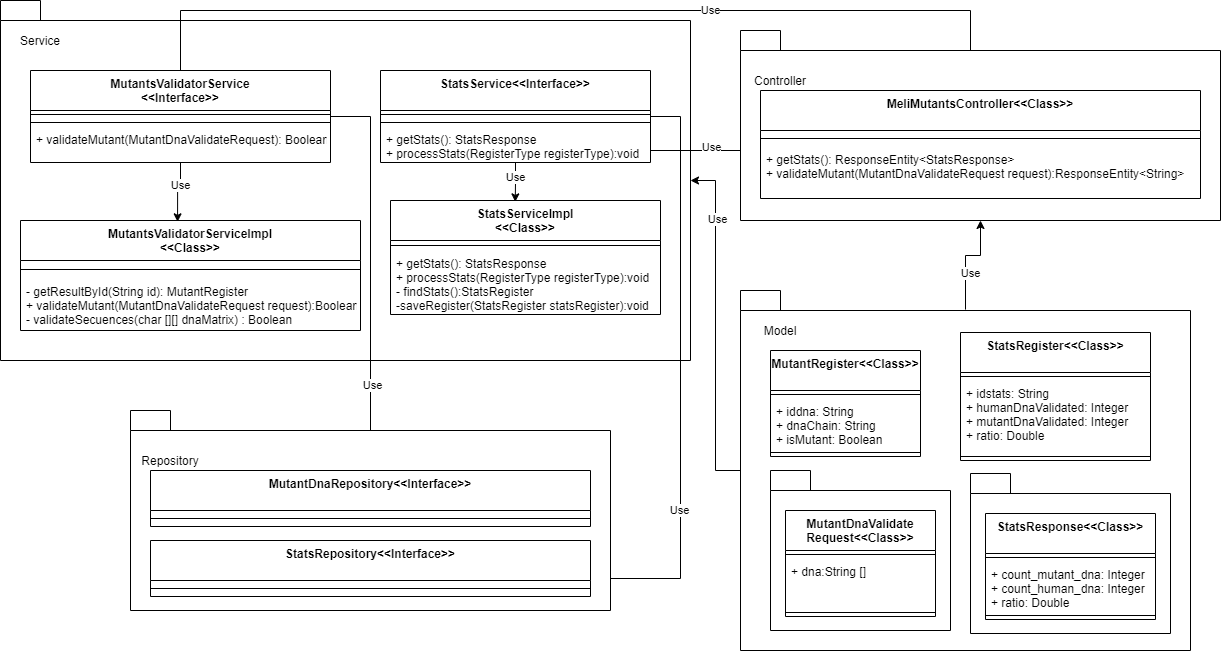

The diagram above was exported from draw.io. Its source (the exported page's mxGraphModel, read from the mxfile embedded in the PNG):
<mxGraphModel dx="1422" dy="794" grid="1" gridSize="10" guides="1" tooltips="1" connect="1" arrows="1" fold="1" page="1" pageScale="1" pageWidth="1920" pageHeight="1200" math="0" shadow="0">
  <root>
    <mxCell id="0" />
    <mxCell id="1" parent="0" />
    <mxCell id="IqpWwQPlWrtovlix9_Fd-128" style="edgeStyle=orthogonalEdgeStyle;rounded=0;orthogonalLoop=1;jettySize=auto;html=1;" edge="1" parent="1" source="IqpWwQPlWrtovlix9_Fd-79" target="IqpWwQPlWrtovlix9_Fd-47">
      <mxGeometry relative="1" as="geometry" />
    </mxCell>
    <mxCell id="IqpWwQPlWrtovlix9_Fd-129" value="Use" style="edgeLabel;html=1;align=center;verticalAlign=middle;resizable=0;points=[];" vertex="1" connectable="0" parent="IqpWwQPlWrtovlix9_Fd-128">
      <mxGeometry x="0.6294" y="-1" relative="1" as="geometry">
        <mxPoint as="offset" />
      </mxGeometry>
    </mxCell>
    <mxCell id="IqpWwQPlWrtovlix9_Fd-130" style="edgeStyle=orthogonalEdgeStyle;rounded=0;orthogonalLoop=1;jettySize=auto;html=1;exitX=0.5;exitY=0.053;exitDx=0;exitDy=0;exitPerimeter=0;" edge="1" parent="1" source="IqpWwQPlWrtovlix9_Fd-79" target="IqpWwQPlWrtovlix9_Fd-49">
      <mxGeometry relative="1" as="geometry" />
    </mxCell>
    <mxCell id="IqpWwQPlWrtovlix9_Fd-131" value="Use" style="edgeLabel;html=1;align=center;verticalAlign=middle;resizable=0;points=[];" vertex="1" connectable="0" parent="IqpWwQPlWrtovlix9_Fd-130">
      <mxGeometry x="-0.2875" y="-4" relative="1" as="geometry">
        <mxPoint as="offset" />
      </mxGeometry>
    </mxCell>
    <mxCell id="IqpWwQPlWrtovlix9_Fd-79" value="" style="shape=folder;fontStyle=1;spacingTop=10;tabWidth=40;tabHeight=20;tabPosition=left;html=1;" vertex="1" parent="1">
      <mxGeometry x="780" y="300" width="450" height="360" as="geometry" />
    </mxCell>
    <mxCell id="IqpWwQPlWrtovlix9_Fd-111" value="" style="shape=folder;fontStyle=1;spacingTop=10;tabWidth=40;tabHeight=20;tabPosition=left;html=1;" vertex="1" parent="1">
      <mxGeometry x="810" y="480" width="180" height="160" as="geometry" />
    </mxCell>
    <mxCell id="IqpWwQPlWrtovlix9_Fd-47" value="" style="shape=folder;fontStyle=1;spacingTop=10;tabWidth=40;tabHeight=20;tabPosition=left;html=1;" vertex="1" parent="1">
      <mxGeometry x="40" y="10" width="690" height="360" as="geometry" />
    </mxCell>
    <mxCell id="IqpWwQPlWrtovlix9_Fd-24" style="edgeStyle=orthogonalEdgeStyle;rounded=0;orthogonalLoop=1;jettySize=auto;html=1;entryX=0.462;entryY=0.012;entryDx=0;entryDy=0;entryPerimeter=0;" edge="1" parent="1" source="IqpWwQPlWrtovlix9_Fd-8" target="IqpWwQPlWrtovlix9_Fd-16">
      <mxGeometry relative="1" as="geometry" />
    </mxCell>
    <mxCell id="IqpWwQPlWrtovlix9_Fd-46" value="Use" style="edgeLabel;html=1;align=center;verticalAlign=middle;resizable=0;points=[];" vertex="1" connectable="0" parent="IqpWwQPlWrtovlix9_Fd-24">
      <mxGeometry x="-0.2853" y="-1" relative="1" as="geometry">
        <mxPoint as="offset" />
      </mxGeometry>
    </mxCell>
    <mxCell id="IqpWwQPlWrtovlix9_Fd-121" style="edgeStyle=orthogonalEdgeStyle;rounded=0;orthogonalLoop=1;jettySize=auto;html=1;" edge="1" parent="1" source="IqpWwQPlWrtovlix9_Fd-8" target="IqpWwQPlWrtovlix9_Fd-56">
      <mxGeometry relative="1" as="geometry">
        <Array as="points">
          <mxPoint x="220" y="20" />
          <mxPoint x="1010" y="20" />
        </Array>
      </mxGeometry>
    </mxCell>
    <mxCell id="IqpWwQPlWrtovlix9_Fd-124" value="Use" style="edgeLabel;html=1;align=center;verticalAlign=middle;resizable=0;points=[];" vertex="1" connectable="0" parent="IqpWwQPlWrtovlix9_Fd-121">
      <mxGeometry x="0.2667" y="1" relative="1" as="geometry">
        <mxPoint as="offset" />
      </mxGeometry>
    </mxCell>
    <mxCell id="IqpWwQPlWrtovlix9_Fd-126" style="edgeStyle=orthogonalEdgeStyle;rounded=0;orthogonalLoop=1;jettySize=auto;html=1;entryX=0.041;entryY=0.714;entryDx=0;entryDy=0;entryPerimeter=0;" edge="1" parent="1" source="IqpWwQPlWrtovlix9_Fd-8" target="IqpWwQPlWrtovlix9_Fd-72">
      <mxGeometry relative="1" as="geometry">
        <Array as="points">
          <mxPoint x="410" y="126" />
          <mxPoint x="410" y="530" />
        </Array>
      </mxGeometry>
    </mxCell>
    <mxCell id="IqpWwQPlWrtovlix9_Fd-132" value="Use" style="edgeLabel;html=1;align=center;verticalAlign=middle;resizable=0;points=[];" vertex="1" connectable="0" parent="IqpWwQPlWrtovlix9_Fd-126">
      <mxGeometry x="-0.061" y="1" relative="1" as="geometry">
        <mxPoint as="offset" />
      </mxGeometry>
    </mxCell>
    <mxCell id="IqpWwQPlWrtovlix9_Fd-8" value="MutantsValidatorService&#10;&lt;&lt;Interface&gt;&gt;" style="swimlane;fontStyle=1;align=center;verticalAlign=top;childLayout=stackLayout;horizontal=1;startSize=40;horizontalStack=0;resizeParent=1;resizeParentMax=0;resizeLast=0;collapsible=1;marginBottom=0;" vertex="1" parent="1">
      <mxGeometry x="70" y="80" width="300" height="92" as="geometry" />
    </mxCell>
    <mxCell id="IqpWwQPlWrtovlix9_Fd-10" value="" style="line;strokeWidth=1;fillColor=none;align=left;verticalAlign=middle;spacingTop=-1;spacingLeft=3;spacingRight=3;rotatable=0;labelPosition=right;points=[];portConstraint=eastwest;" vertex="1" parent="IqpWwQPlWrtovlix9_Fd-8">
      <mxGeometry y="40" width="300" height="8" as="geometry" />
    </mxCell>
    <mxCell id="IqpWwQPlWrtovlix9_Fd-26" value="" style="line;strokeWidth=1;fillColor=none;align=left;verticalAlign=middle;spacingTop=-1;spacingLeft=3;spacingRight=3;rotatable=0;labelPosition=right;points=[];portConstraint=eastwest;" vertex="1" parent="IqpWwQPlWrtovlix9_Fd-8">
      <mxGeometry y="48" width="300" height="8" as="geometry" />
    </mxCell>
    <mxCell id="IqpWwQPlWrtovlix9_Fd-11" value="+ validateMutant(MutantDnaValidateRequest): Boolean" style="text;strokeColor=none;fillColor=none;align=left;verticalAlign=top;spacingLeft=4;spacingRight=4;overflow=hidden;rotatable=0;points=[[0,0.5],[1,0.5]];portConstraint=eastwest;" vertex="1" parent="IqpWwQPlWrtovlix9_Fd-8">
      <mxGeometry y="56" width="300" height="36" as="geometry" />
    </mxCell>
    <mxCell id="IqpWwQPlWrtovlix9_Fd-16" value="MutantsValidatorServiceImpl&#10;&lt;&lt;Class&gt;&gt;" style="swimlane;fontStyle=1;align=center;verticalAlign=top;childLayout=stackLayout;horizontal=1;startSize=40;horizontalStack=0;resizeParent=1;resizeParentMax=0;resizeLast=0;collapsible=1;marginBottom=0;" vertex="1" parent="1">
      <mxGeometry x="60" y="230" width="340" height="110" as="geometry" />
    </mxCell>
    <mxCell id="IqpWwQPlWrtovlix9_Fd-18" value="" style="line;strokeWidth=1;fillColor=none;align=left;verticalAlign=middle;spacingTop=-1;spacingLeft=3;spacingRight=3;rotatable=0;labelPosition=right;points=[];portConstraint=eastwest;" vertex="1" parent="IqpWwQPlWrtovlix9_Fd-16">
      <mxGeometry y="40" width="340" height="18" as="geometry" />
    </mxCell>
    <mxCell id="IqpWwQPlWrtovlix9_Fd-19" value="- getResultById(String id): MutantRegister&#10;+ validateMutant(MutantDnaValidateRequest request):Boolean&#10;- validateSecuences(char [][] dnaMatrix) : Boolean" style="text;strokeColor=none;fillColor=none;align=left;verticalAlign=top;spacingLeft=4;spacingRight=4;overflow=hidden;rotatable=0;points=[[0,0.5],[1,0.5]];portConstraint=eastwest;" vertex="1" parent="IqpWwQPlWrtovlix9_Fd-16">
      <mxGeometry y="58" width="340" height="52" as="geometry" />
    </mxCell>
    <mxCell id="IqpWwQPlWrtovlix9_Fd-36" style="edgeStyle=orthogonalEdgeStyle;rounded=0;orthogonalLoop=1;jettySize=auto;html=1;entryX=0.462;entryY=0.012;entryDx=0;entryDy=0;entryPerimeter=0;" edge="1" source="IqpWwQPlWrtovlix9_Fd-37" target="IqpWwQPlWrtovlix9_Fd-41" parent="1">
      <mxGeometry relative="1" as="geometry" />
    </mxCell>
    <mxCell id="IqpWwQPlWrtovlix9_Fd-45" value="Use" style="edgeLabel;html=1;align=center;verticalAlign=middle;resizable=0;points=[];" vertex="1" connectable="0" parent="IqpWwQPlWrtovlix9_Fd-36">
      <mxGeometry x="-0.2864" y="-1" relative="1" as="geometry">
        <mxPoint as="offset" />
      </mxGeometry>
    </mxCell>
    <mxCell id="IqpWwQPlWrtovlix9_Fd-122" style="edgeStyle=orthogonalEdgeStyle;rounded=0;orthogonalLoop=1;jettySize=auto;html=1;entryX=0.227;entryY=0.37;entryDx=0;entryDy=0;entryPerimeter=0;" edge="1" parent="1" source="IqpWwQPlWrtovlix9_Fd-37" target="IqpWwQPlWrtovlix9_Fd-56">
      <mxGeometry relative="1" as="geometry">
        <Array as="points">
          <mxPoint x="900" y="160" />
        </Array>
      </mxGeometry>
    </mxCell>
    <mxCell id="IqpWwQPlWrtovlix9_Fd-123" value="Use" style="edgeLabel;html=1;align=center;verticalAlign=middle;resizable=0;points=[];" vertex="1" connectable="0" parent="IqpWwQPlWrtovlix9_Fd-122">
      <mxGeometry x="-0.3329" y="2" relative="1" as="geometry">
        <mxPoint x="-17" y="-2" as="offset" />
      </mxGeometry>
    </mxCell>
    <mxCell id="IqpWwQPlWrtovlix9_Fd-125" style="edgeStyle=orthogonalEdgeStyle;rounded=0;orthogonalLoop=1;jettySize=auto;html=1;" edge="1" parent="1" source="IqpWwQPlWrtovlix9_Fd-37" target="IqpWwQPlWrtovlix9_Fd-77">
      <mxGeometry relative="1" as="geometry">
        <Array as="points">
          <mxPoint x="720" y="126" />
          <mxPoint x="720" y="588" />
        </Array>
      </mxGeometry>
    </mxCell>
    <mxCell id="IqpWwQPlWrtovlix9_Fd-133" value="Use" style="edgeLabel;html=1;align=center;verticalAlign=middle;resizable=0;points=[];" vertex="1" connectable="0" parent="IqpWwQPlWrtovlix9_Fd-125">
      <mxGeometry x="0.4536" y="-2" relative="1" as="geometry">
        <mxPoint as="offset" />
      </mxGeometry>
    </mxCell>
    <mxCell id="IqpWwQPlWrtovlix9_Fd-37" value="StatsService&lt;&lt;Interface&gt;&gt;" style="swimlane;fontStyle=1;align=center;verticalAlign=top;childLayout=stackLayout;horizontal=1;startSize=40;horizontalStack=0;resizeParent=1;resizeParentMax=0;resizeLast=0;collapsible=1;marginBottom=0;" vertex="1" parent="1">
      <mxGeometry x="420" y="80" width="270" height="92" as="geometry" />
    </mxCell>
    <mxCell id="IqpWwQPlWrtovlix9_Fd-38" value="" style="line;strokeWidth=1;fillColor=none;align=left;verticalAlign=middle;spacingTop=-1;spacingLeft=3;spacingRight=3;rotatable=0;labelPosition=right;points=[];portConstraint=eastwest;" vertex="1" parent="IqpWwQPlWrtovlix9_Fd-37">
      <mxGeometry y="40" width="270" height="8" as="geometry" />
    </mxCell>
    <mxCell id="IqpWwQPlWrtovlix9_Fd-39" value="" style="line;strokeWidth=1;fillColor=none;align=left;verticalAlign=middle;spacingTop=-1;spacingLeft=3;spacingRight=3;rotatable=0;labelPosition=right;points=[];portConstraint=eastwest;" vertex="1" parent="IqpWwQPlWrtovlix9_Fd-37">
      <mxGeometry y="48" width="270" height="8" as="geometry" />
    </mxCell>
    <mxCell id="IqpWwQPlWrtovlix9_Fd-40" value="+ getStats(): StatsResponse&#10;+ processStats(RegisterType registerType):void&#10;" style="text;strokeColor=none;fillColor=none;align=left;verticalAlign=top;spacingLeft=4;spacingRight=4;overflow=hidden;rotatable=0;points=[[0,0.5],[1,0.5]];portConstraint=eastwest;" vertex="1" parent="IqpWwQPlWrtovlix9_Fd-37">
      <mxGeometry y="56" width="270" height="36" as="geometry" />
    </mxCell>
    <mxCell id="IqpWwQPlWrtovlix9_Fd-41" value="StatsServiceImpl&#10;&lt;&lt;Class&gt;&gt;" style="swimlane;fontStyle=1;align=center;verticalAlign=top;childLayout=stackLayout;horizontal=1;startSize=40;horizontalStack=0;resizeParent=1;resizeParentMax=0;resizeLast=0;collapsible=1;marginBottom=0;" vertex="1" parent="1">
      <mxGeometry x="430" y="210" width="270" height="114" as="geometry" />
    </mxCell>
    <mxCell id="IqpWwQPlWrtovlix9_Fd-43" value="" style="line;strokeWidth=1;fillColor=none;align=left;verticalAlign=middle;spacingTop=-1;spacingLeft=3;spacingRight=3;rotatable=0;labelPosition=right;points=[];portConstraint=eastwest;" vertex="1" parent="IqpWwQPlWrtovlix9_Fd-41">
      <mxGeometry y="40" width="270" height="10" as="geometry" />
    </mxCell>
    <mxCell id="IqpWwQPlWrtovlix9_Fd-44" value="+ getStats(): StatsResponse&#10;+ processStats(RegisterType registerType):void&#10;- findStats():StatsRegister&#10;-saveRegister(StatsRegister statsRegister):void" style="text;strokeColor=none;fillColor=none;align=left;verticalAlign=top;spacingLeft=4;spacingRight=4;overflow=hidden;rotatable=0;points=[[0,0.5],[1,0.5]];portConstraint=eastwest;" vertex="1" parent="IqpWwQPlWrtovlix9_Fd-41">
      <mxGeometry y="50" width="270" height="64" as="geometry" />
    </mxCell>
    <mxCell id="IqpWwQPlWrtovlix9_Fd-48" value="Service" style="text;html=1;strokeColor=none;fillColor=none;align=center;verticalAlign=middle;whiteSpace=wrap;rounded=0;" vertex="1" parent="1">
      <mxGeometry x="60" y="40" width="40" height="20" as="geometry" />
    </mxCell>
    <mxCell id="IqpWwQPlWrtovlix9_Fd-49" value="" style="shape=folder;fontStyle=1;spacingTop=10;tabWidth=40;tabHeight=20;tabPosition=left;html=1;" vertex="1" parent="1">
      <mxGeometry x="780" y="40" width="480" height="190" as="geometry" />
    </mxCell>
    <mxCell id="IqpWwQPlWrtovlix9_Fd-56" value="MeliMutantsController&lt;&lt;Class&gt;&gt;" style="swimlane;fontStyle=1;align=center;verticalAlign=top;childLayout=stackLayout;horizontal=1;startSize=40;horizontalStack=0;resizeParent=1;resizeParentMax=0;resizeLast=0;collapsible=1;marginBottom=0;" vertex="1" parent="1">
      <mxGeometry x="800" y="100" width="440" height="108" as="geometry" />
    </mxCell>
    <mxCell id="IqpWwQPlWrtovlix9_Fd-58" value="" style="line;strokeWidth=1;fillColor=none;align=left;verticalAlign=middle;spacingTop=-1;spacingLeft=3;spacingRight=3;rotatable=0;labelPosition=right;points=[];portConstraint=eastwest;" vertex="1" parent="IqpWwQPlWrtovlix9_Fd-56">
      <mxGeometry y="40" width="440" height="16" as="geometry" />
    </mxCell>
    <mxCell id="IqpWwQPlWrtovlix9_Fd-59" value="+ getStats(): ResponseEntity&lt;StatsResponse&gt;&#10;+ validateMutant(MutantDnaValidateRequest request):ResponseEntity&lt;String&gt;" style="text;strokeColor=none;fillColor=none;align=left;verticalAlign=top;spacingLeft=4;spacingRight=4;overflow=hidden;rotatable=0;points=[[0,0.5],[1,0.5]];portConstraint=eastwest;" vertex="1" parent="IqpWwQPlWrtovlix9_Fd-56">
      <mxGeometry y="56" width="440" height="52" as="geometry" />
    </mxCell>
    <mxCell id="IqpWwQPlWrtovlix9_Fd-70" value="Controller" style="text;html=1;strokeColor=none;fillColor=none;align=center;verticalAlign=middle;whiteSpace=wrap;rounded=0;" vertex="1" parent="1">
      <mxGeometry x="800" y="80" width="40" height="20" as="geometry" />
    </mxCell>
    <mxCell id="IqpWwQPlWrtovlix9_Fd-71" value="" style="shape=folder;fontStyle=1;spacingTop=10;tabWidth=40;tabHeight=20;tabPosition=left;html=1;" vertex="1" parent="1">
      <mxGeometry x="170" y="420" width="480" height="200" as="geometry" />
    </mxCell>
    <mxCell id="IqpWwQPlWrtovlix9_Fd-72" value="MutantDnaRepository&lt;&lt;Interface&gt;&gt;&#10;" style="swimlane;fontStyle=1;align=center;verticalAlign=top;childLayout=stackLayout;horizontal=1;startSize=40;horizontalStack=0;resizeParent=1;resizeParentMax=0;resizeLast=0;collapsible=1;marginBottom=0;" vertex="1" parent="1">
      <mxGeometry x="190" y="480" width="440" height="56" as="geometry" />
    </mxCell>
    <mxCell id="IqpWwQPlWrtovlix9_Fd-74" value="" style="line;strokeWidth=1;fillColor=none;align=left;verticalAlign=middle;spacingTop=-1;spacingLeft=3;spacingRight=3;rotatable=0;labelPosition=right;points=[];portConstraint=eastwest;" vertex="1" parent="IqpWwQPlWrtovlix9_Fd-72">
      <mxGeometry y="40" width="440" height="16" as="geometry" />
    </mxCell>
    <mxCell id="IqpWwQPlWrtovlix9_Fd-76" value="Repository" style="text;html=1;strokeColor=none;fillColor=none;align=center;verticalAlign=middle;whiteSpace=wrap;rounded=0;" vertex="1" parent="1">
      <mxGeometry x="190" y="460" width="40" height="20" as="geometry" />
    </mxCell>
    <mxCell id="IqpWwQPlWrtovlix9_Fd-77" value="StatsRepository&lt;&lt;Interface&gt;&gt;&#10;" style="swimlane;fontStyle=1;align=center;verticalAlign=top;childLayout=stackLayout;horizontal=1;startSize=40;horizontalStack=0;resizeParent=1;resizeParentMax=0;resizeLast=0;collapsible=1;marginBottom=0;" vertex="1" parent="1">
      <mxGeometry x="190" y="550" width="440" height="56" as="geometry" />
    </mxCell>
    <mxCell id="IqpWwQPlWrtovlix9_Fd-78" value="" style="line;strokeWidth=1;fillColor=none;align=left;verticalAlign=middle;spacingTop=-1;spacingLeft=3;spacingRight=3;rotatable=0;labelPosition=right;points=[];portConstraint=eastwest;" vertex="1" parent="IqpWwQPlWrtovlix9_Fd-77">
      <mxGeometry y="40" width="440" height="16" as="geometry" />
    </mxCell>
    <mxCell id="IqpWwQPlWrtovlix9_Fd-82" value="MutantRegister&lt;&lt;Class&gt;&gt;" style="swimlane;fontStyle=1;align=center;verticalAlign=top;childLayout=stackLayout;horizontal=1;startSize=40;horizontalStack=0;resizeParent=1;resizeParentMax=0;resizeLast=0;collapsible=1;marginBottom=0;" vertex="1" parent="1">
      <mxGeometry x="810" y="360" width="150" height="106" as="geometry" />
    </mxCell>
    <mxCell id="IqpWwQPlWrtovlix9_Fd-83" value="" style="line;strokeWidth=1;fillColor=none;align=left;verticalAlign=middle;spacingTop=-1;spacingLeft=3;spacingRight=3;rotatable=0;labelPosition=right;points=[];portConstraint=eastwest;" vertex="1" parent="IqpWwQPlWrtovlix9_Fd-82">
      <mxGeometry y="40" width="150" height="8" as="geometry" />
    </mxCell>
    <mxCell id="IqpWwQPlWrtovlix9_Fd-85" value="+ iddna: String&#10;+ dnaChain: String&#10;+ isMutant: Boolean" style="text;strokeColor=none;fillColor=none;align=left;verticalAlign=top;spacingLeft=4;spacingRight=4;overflow=hidden;rotatable=0;points=[[0,0.5],[1,0.5]];portConstraint=eastwest;" vertex="1" parent="IqpWwQPlWrtovlix9_Fd-82">
      <mxGeometry y="48" width="150" height="50" as="geometry" />
    </mxCell>
    <mxCell id="IqpWwQPlWrtovlix9_Fd-84" value="" style="line;strokeWidth=1;fillColor=none;align=left;verticalAlign=middle;spacingTop=-1;spacingLeft=3;spacingRight=3;rotatable=0;labelPosition=right;points=[];portConstraint=eastwest;" vertex="1" parent="IqpWwQPlWrtovlix9_Fd-82">
      <mxGeometry y="98" width="150" height="8" as="geometry" />
    </mxCell>
    <mxCell id="IqpWwQPlWrtovlix9_Fd-98" value="Model" style="text;html=1;strokeColor=none;fillColor=none;align=center;verticalAlign=middle;whiteSpace=wrap;rounded=0;" vertex="1" parent="1">
      <mxGeometry x="800" y="330" width="40" height="20" as="geometry" />
    </mxCell>
    <mxCell id="IqpWwQPlWrtovlix9_Fd-99" value="StatsRegister&lt;&lt;Class&gt;&gt;" style="swimlane;fontStyle=1;align=center;verticalAlign=top;childLayout=stackLayout;horizontal=1;startSize=40;horizontalStack=0;resizeParent=1;resizeParentMax=0;resizeLast=0;collapsible=1;marginBottom=0;" vertex="1" parent="1">
      <mxGeometry x="1000" y="342" width="190" height="128" as="geometry" />
    </mxCell>
    <mxCell id="IqpWwQPlWrtovlix9_Fd-100" value="" style="line;strokeWidth=1;fillColor=none;align=left;verticalAlign=middle;spacingTop=-1;spacingLeft=3;spacingRight=3;rotatable=0;labelPosition=right;points=[];portConstraint=eastwest;" vertex="1" parent="IqpWwQPlWrtovlix9_Fd-99">
      <mxGeometry y="40" width="190" height="8" as="geometry" />
    </mxCell>
    <mxCell id="IqpWwQPlWrtovlix9_Fd-101" value="+ idstats: String&#10;+ humanDnaValidated: Integer&#10;+ mutantDnaValidated: Integer&#10;+ ratio: Double" style="text;strokeColor=none;fillColor=none;align=left;verticalAlign=top;spacingLeft=4;spacingRight=4;overflow=hidden;rotatable=0;points=[[0,0.5],[1,0.5]];portConstraint=eastwest;" vertex="1" parent="IqpWwQPlWrtovlix9_Fd-99">
      <mxGeometry y="48" width="190" height="72" as="geometry" />
    </mxCell>
    <mxCell id="IqpWwQPlWrtovlix9_Fd-102" value="" style="line;strokeWidth=1;fillColor=none;align=left;verticalAlign=middle;spacingTop=-1;spacingLeft=3;spacingRight=3;rotatable=0;labelPosition=right;points=[];portConstraint=eastwest;" vertex="1" parent="IqpWwQPlWrtovlix9_Fd-99">
      <mxGeometry y="120" width="190" height="8" as="geometry" />
    </mxCell>
    <mxCell id="IqpWwQPlWrtovlix9_Fd-107" value="MutantDnaValidate&#10;Request&lt;&lt;Class&gt;&gt;" style="swimlane;fontStyle=1;align=center;verticalAlign=top;childLayout=stackLayout;horizontal=1;startSize=40;horizontalStack=0;resizeParent=1;resizeParentMax=0;resizeLast=0;collapsible=1;marginBottom=0;" vertex="1" parent="1">
      <mxGeometry x="825" y="520" width="150" height="106" as="geometry" />
    </mxCell>
    <mxCell id="IqpWwQPlWrtovlix9_Fd-108" value="" style="line;strokeWidth=1;fillColor=none;align=left;verticalAlign=middle;spacingTop=-1;spacingLeft=3;spacingRight=3;rotatable=0;labelPosition=right;points=[];portConstraint=eastwest;" vertex="1" parent="IqpWwQPlWrtovlix9_Fd-107">
      <mxGeometry y="40" width="150" height="8" as="geometry" />
    </mxCell>
    <mxCell id="IqpWwQPlWrtovlix9_Fd-109" value="+ dna:String []" style="text;strokeColor=none;fillColor=none;align=left;verticalAlign=top;spacingLeft=4;spacingRight=4;overflow=hidden;rotatable=0;points=[[0,0.5],[1,0.5]];portConstraint=eastwest;" vertex="1" parent="IqpWwQPlWrtovlix9_Fd-107">
      <mxGeometry y="48" width="150" height="50" as="geometry" />
    </mxCell>
    <mxCell id="IqpWwQPlWrtovlix9_Fd-110" value="" style="line;strokeWidth=1;fillColor=none;align=left;verticalAlign=middle;spacingTop=-1;spacingLeft=3;spacingRight=3;rotatable=0;labelPosition=right;points=[];portConstraint=eastwest;" vertex="1" parent="IqpWwQPlWrtovlix9_Fd-107">
      <mxGeometry y="98" width="150" height="8" as="geometry" />
    </mxCell>
    <mxCell id="IqpWwQPlWrtovlix9_Fd-112" value="" style="shape=folder;fontStyle=1;spacingTop=10;tabWidth=40;tabHeight=20;tabPosition=left;html=1;" vertex="1" parent="1">
      <mxGeometry x="1010" y="483" width="200" height="160" as="geometry" />
    </mxCell>
    <mxCell id="IqpWwQPlWrtovlix9_Fd-113" value="StatsResponse&lt;&lt;Class&gt;&gt;" style="swimlane;fontStyle=1;align=center;verticalAlign=top;childLayout=stackLayout;horizontal=1;startSize=40;horizontalStack=0;resizeParent=1;resizeParentMax=0;resizeLast=0;collapsible=1;marginBottom=0;" vertex="1" parent="1">
      <mxGeometry x="1025" y="523" width="170" height="106" as="geometry" />
    </mxCell>
    <mxCell id="IqpWwQPlWrtovlix9_Fd-114" value="" style="line;strokeWidth=1;fillColor=none;align=left;verticalAlign=middle;spacingTop=-1;spacingLeft=3;spacingRight=3;rotatable=0;labelPosition=right;points=[];portConstraint=eastwest;" vertex="1" parent="IqpWwQPlWrtovlix9_Fd-113">
      <mxGeometry y="40" width="170" height="8" as="geometry" />
    </mxCell>
    <mxCell id="IqpWwQPlWrtovlix9_Fd-115" value="+ count_mutant_dna: Integer&#10;+ count_human_dna: Integer&#10;+ ratio: Double" style="text;strokeColor=none;fillColor=none;align=left;verticalAlign=top;spacingLeft=4;spacingRight=4;overflow=hidden;rotatable=0;points=[[0,0.5],[1,0.5]];portConstraint=eastwest;" vertex="1" parent="IqpWwQPlWrtovlix9_Fd-113">
      <mxGeometry y="48" width="170" height="50" as="geometry" />
    </mxCell>
    <mxCell id="IqpWwQPlWrtovlix9_Fd-116" value="" style="line;strokeWidth=1;fillColor=none;align=left;verticalAlign=middle;spacingTop=-1;spacingLeft=3;spacingRight=3;rotatable=0;labelPosition=right;points=[];portConstraint=eastwest;" vertex="1" parent="IqpWwQPlWrtovlix9_Fd-113">
      <mxGeometry y="98" width="170" height="8" as="geometry" />
    </mxCell>
  </root>
</mxGraphModel>